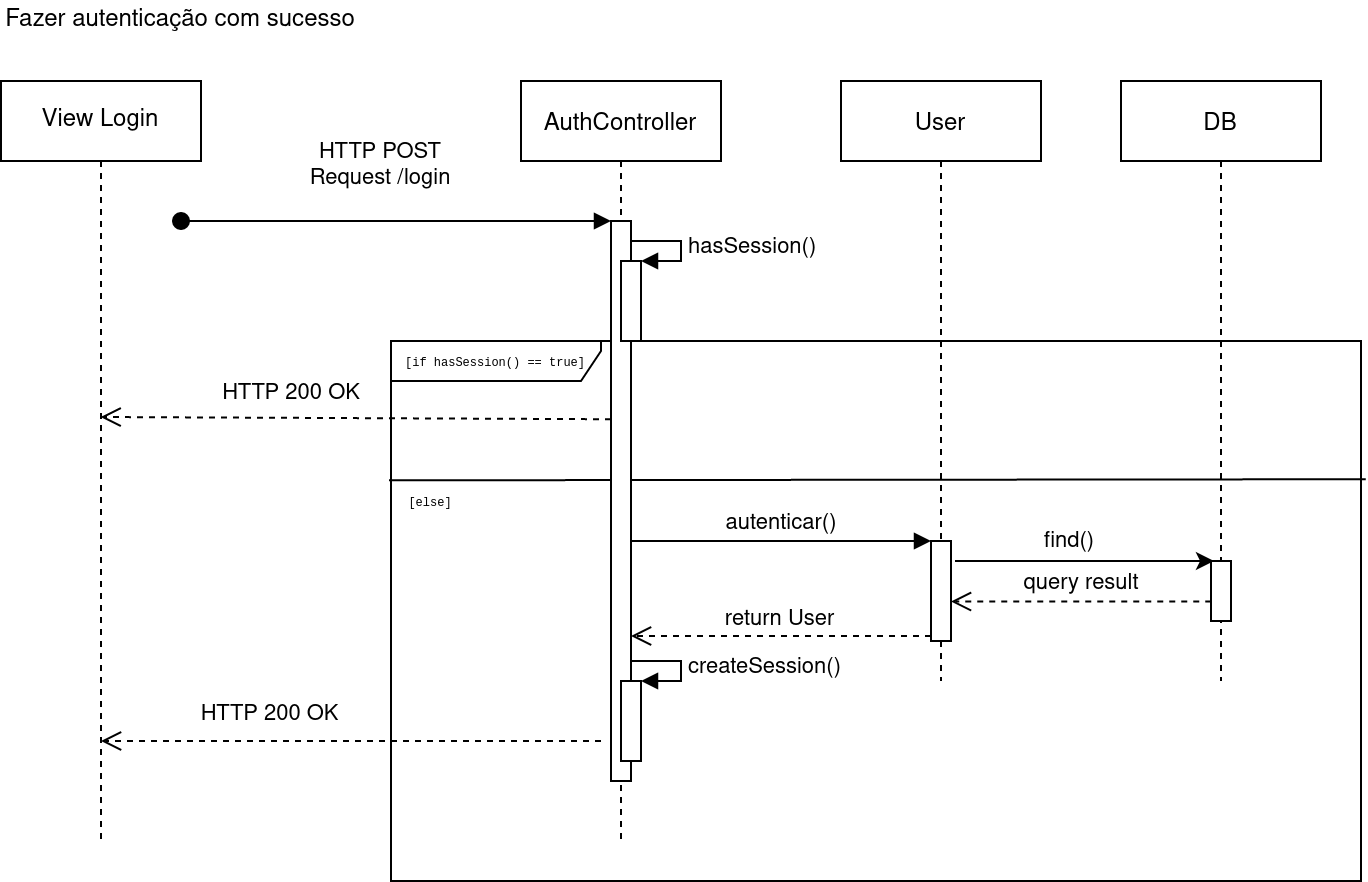

The diagram above was exported from draw.io. Its source (the exported page's mxGraphModel, read from the mxfile embedded in the PNG):
<mxGraphModel dx="569" dy="310" grid="1" gridSize="5" guides="1" tooltips="1" connect="1" arrows="1" fold="1" page="1" pageScale="1" pageWidth="827" pageHeight="1169" math="0" shadow="0">
  <root>
    <mxCell id="0" />
    <mxCell id="1" parent="0" />
    <mxCell id="dxfC44UVpdye4HCd4SoF-7" value="&lt;font style=&quot;font-size: 6px&quot; face=&quot;Courier New&quot;&gt;[if hasSession() == true]&lt;/font&gt;" style="shape=umlFrame;whiteSpace=wrap;html=1;width=105;height=20;" vertex="1" parent="1">
      <mxGeometry x="225" y="210" width="485" height="270" as="geometry" />
    </mxCell>
    <mxCell id="dxfC44UVpdye4HCd4SoF-8" value="HTTP 200 OK" style="html=1;verticalAlign=bottom;endArrow=open;dashed=1;endSize=8;exitX=0;exitY=0.354;exitDx=0;exitDy=0;exitPerimeter=0;" edge="1" parent="1" source="3nuBFxr9cyL0pnOWT2aG-2">
      <mxGeometry x="0.2541" y="-3" relative="1" as="geometry">
        <mxPoint x="310" y="248" as="sourcePoint" />
        <mxPoint x="79.81034482758628" y="248" as="targetPoint" />
        <mxPoint as="offset" />
      </mxGeometry>
    </mxCell>
    <mxCell id="dxfC44UVpdye4HCd4SoF-10" value="View Login" style="shape=umlLifeline;perimeter=lifelinePerimeter;whiteSpace=wrap;html=1;container=1;collapsible=0;recursiveResize=0;outlineConnect=0;" vertex="1" parent="1">
      <mxGeometry x="30" y="80" width="100" height="380" as="geometry" />
    </mxCell>
    <mxCell id="dxfC44UVpdye4HCd4SoF-11" value="" style="endArrow=none;html=1;entryX=1.005;entryY=0.256;entryDx=0;entryDy=0;entryPerimeter=0;exitX=-0.002;exitY=0.258;exitDx=0;exitDy=0;exitPerimeter=0;" edge="1" parent="1" source="dxfC44UVpdye4HCd4SoF-7" target="dxfC44UVpdye4HCd4SoF-7">
      <mxGeometry width="50" height="50" relative="1" as="geometry">
        <mxPoint x="240" y="280" as="sourcePoint" />
        <mxPoint x="290" y="230" as="targetPoint" />
      </mxGeometry>
    </mxCell>
    <mxCell id="3nuBFxr9cyL0pnOWT2aG-5" value="User" style="shape=umlLifeline;perimeter=lifelinePerimeter;container=1;collapsible=0;recursiveResize=0;rounded=0;shadow=0;strokeWidth=1;" parent="1" vertex="1">
      <mxGeometry x="450" y="80" width="100" height="300" as="geometry" />
    </mxCell>
    <mxCell id="3nuBFxr9cyL0pnOWT2aG-6" value="" style="points=[];perimeter=orthogonalPerimeter;rounded=0;shadow=0;strokeWidth=1;" parent="3nuBFxr9cyL0pnOWT2aG-5" vertex="1">
      <mxGeometry x="45" y="230" width="10" height="50" as="geometry" />
    </mxCell>
    <mxCell id="dxfC44UVpdye4HCd4SoF-1" value="DB" style="shape=umlLifeline;perimeter=lifelinePerimeter;container=1;collapsible=0;recursiveResize=0;rounded=0;shadow=0;strokeWidth=1;" vertex="1" parent="1">
      <mxGeometry x="590" y="80" width="100" height="300" as="geometry" />
    </mxCell>
    <mxCell id="dxfC44UVpdye4HCd4SoF-2" value="" style="points=[];perimeter=orthogonalPerimeter;rounded=0;shadow=0;strokeWidth=1;" vertex="1" parent="dxfC44UVpdye4HCd4SoF-1">
      <mxGeometry x="45" y="240" width="10" height="30" as="geometry" />
    </mxCell>
    <mxCell id="dxfC44UVpdye4HCd4SoF-3" style="edgeStyle=orthogonalEdgeStyle;rounded=0;orthogonalLoop=1;jettySize=auto;html=1;" edge="1" parent="1">
      <mxGeometry relative="1" as="geometry">
        <mxPoint x="507" y="320" as="sourcePoint" />
        <mxPoint x="636.5" y="320" as="targetPoint" />
        <Array as="points" />
      </mxGeometry>
    </mxCell>
    <mxCell id="dxfC44UVpdye4HCd4SoF-4" value="find()" style="edgeLabel;html=1;align=center;verticalAlign=middle;resizable=0;points=[];" vertex="1" connectable="0" parent="dxfC44UVpdye4HCd4SoF-3">
      <mxGeometry x="-0.1162" y="1" relative="1" as="geometry">
        <mxPoint y="-9" as="offset" />
      </mxGeometry>
    </mxCell>
    <mxCell id="dxfC44UVpdye4HCd4SoF-12" value="autenticar()" style="html=1;verticalAlign=bottom;endArrow=block;" edge="1" parent="1" target="3nuBFxr9cyL0pnOWT2aG-6">
      <mxGeometry width="80" relative="1" as="geometry">
        <mxPoint x="345" y="310" as="sourcePoint" />
        <mxPoint x="425" y="309.71" as="targetPoint" />
      </mxGeometry>
    </mxCell>
    <mxCell id="3nuBFxr9cyL0pnOWT2aG-1" value="AuthController" style="shape=umlLifeline;perimeter=lifelinePerimeter;container=1;collapsible=0;recursiveResize=0;rounded=0;shadow=0;strokeWidth=1;" parent="1" vertex="1">
      <mxGeometry x="290" y="80" width="100" height="380" as="geometry" />
    </mxCell>
    <mxCell id="3nuBFxr9cyL0pnOWT2aG-2" value="" style="points=[];perimeter=orthogonalPerimeter;rounded=0;shadow=0;strokeWidth=1;" parent="3nuBFxr9cyL0pnOWT2aG-1" vertex="1">
      <mxGeometry x="45" y="70" width="10" height="280" as="geometry" />
    </mxCell>
    <mxCell id="3nuBFxr9cyL0pnOWT2aG-3" value="HTTP POST&#10;Request /login&#10;" style="verticalAlign=bottom;startArrow=oval;endArrow=block;startSize=8;shadow=0;strokeWidth=1;" parent="3nuBFxr9cyL0pnOWT2aG-1" target="3nuBFxr9cyL0pnOWT2aG-2" edge="1">
      <mxGeometry x="-0.0698" relative="1" as="geometry">
        <mxPoint x="-170" y="70" as="sourcePoint" />
        <mxPoint as="offset" />
      </mxGeometry>
    </mxCell>
    <mxCell id="dxfC44UVpdye4HCd4SoF-5" value="" style="html=1;points=[];perimeter=orthogonalPerimeter;" vertex="1" parent="3nuBFxr9cyL0pnOWT2aG-1">
      <mxGeometry x="50" y="90" width="10" height="40" as="geometry" />
    </mxCell>
    <mxCell id="dxfC44UVpdye4HCd4SoF-6" value="hasSession()" style="edgeStyle=orthogonalEdgeStyle;html=1;align=left;spacingLeft=2;endArrow=block;rounded=0;entryX=1;entryY=0;" edge="1" target="dxfC44UVpdye4HCd4SoF-5" parent="3nuBFxr9cyL0pnOWT2aG-1">
      <mxGeometry relative="1" as="geometry">
        <mxPoint x="55" y="80" as="sourcePoint" />
        <Array as="points">
          <mxPoint x="80" y="80" />
        </Array>
      </mxGeometry>
    </mxCell>
    <mxCell id="dxfC44UVpdye4HCd4SoF-13" value="query result" style="html=1;verticalAlign=bottom;endArrow=open;dashed=1;endSize=8;exitX=0.014;exitY=0.676;exitDx=0;exitDy=0;exitPerimeter=0;" edge="1" parent="1" source="dxfC44UVpdye4HCd4SoF-2" target="3nuBFxr9cyL0pnOWT2aG-6">
      <mxGeometry relative="1" as="geometry">
        <mxPoint x="630" y="340" as="sourcePoint" />
        <mxPoint x="560" y="340" as="targetPoint" />
      </mxGeometry>
    </mxCell>
    <mxCell id="3nuBFxr9cyL0pnOWT2aG-7" value="return User" style="verticalAlign=bottom;endArrow=open;dashed=1;endSize=8;exitX=0;exitY=0.95;shadow=0;strokeWidth=1;" parent="1" source="3nuBFxr9cyL0pnOWT2aG-6" target="3nuBFxr9cyL0pnOWT2aG-2" edge="1">
      <mxGeometry relative="1" as="geometry">
        <mxPoint x="275" y="236" as="targetPoint" />
      </mxGeometry>
    </mxCell>
    <mxCell id="dxfC44UVpdye4HCd4SoF-15" value="" style="html=1;points=[];perimeter=orthogonalPerimeter;" vertex="1" parent="1">
      <mxGeometry x="340" y="380" width="10" height="40" as="geometry" />
    </mxCell>
    <mxCell id="dxfC44UVpdye4HCd4SoF-16" value="createSession()" style="edgeStyle=orthogonalEdgeStyle;html=1;align=left;spacingLeft=2;endArrow=block;rounded=0;entryX=1;entryY=0;" edge="1" parent="1" target="dxfC44UVpdye4HCd4SoF-15">
      <mxGeometry relative="1" as="geometry">
        <mxPoint x="345" y="370" as="sourcePoint" />
        <Array as="points">
          <mxPoint x="370" y="370" />
        </Array>
      </mxGeometry>
    </mxCell>
    <mxCell id="dxfC44UVpdye4HCd4SoF-17" value="HTTP 200 OK" style="verticalAlign=bottom;endArrow=open;dashed=1;endSize=8;exitX=0;exitY=0.95;shadow=0;strokeWidth=1;" edge="1" parent="1">
      <mxGeometry x="0.32" y="-5" relative="1" as="geometry">
        <mxPoint x="80" y="410" as="targetPoint" />
        <mxPoint x="330" y="410" as="sourcePoint" />
        <mxPoint as="offset" />
      </mxGeometry>
    </mxCell>
    <mxCell id="dxfC44UVpdye4HCd4SoF-18" value="&lt;font style=&quot;font-size: 6px&quot; face=&quot;Courier New&quot;&gt;[else]&lt;/font&gt;" style="text;html=1;strokeColor=none;fillColor=none;align=center;verticalAlign=middle;whiteSpace=wrap;rounded=0;" vertex="1" parent="1">
      <mxGeometry x="225" y="280" width="40" height="20" as="geometry" />
    </mxCell>
    <mxCell id="dxfC44UVpdye4HCd4SoF-19" value="Fazer autenticação com sucesso" style="text;html=1;strokeColor=none;fillColor=none;align=center;verticalAlign=middle;whiteSpace=wrap;rounded=0;" vertex="1" parent="1">
      <mxGeometry x="30" y="40" width="180" height="20" as="geometry" />
    </mxCell>
  </root>
</mxGraphModel>